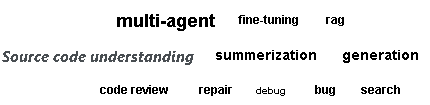

The diagram above was exported from draw.io. Its source (the exported page's mxGraphModel, read from the mxfile embedded in the PNG):
<mxGraphModel dx="2402" dy="570" grid="1" gridSize="10" guides="1" tooltips="1" connect="1" arrows="1" fold="1" page="1" pageScale="1" pageWidth="1654" pageHeight="2336" math="0" shadow="0">
  <root>
    <mxCell id="0" />
    <mxCell id="1" parent="0" />
    <mxCell id="2" value="&lt;b&gt;&lt;font style=&quot;font-size: 14px;&quot;&gt;summerization&lt;/font&gt;&lt;/b&gt;" style="text;html=1;align=center;verticalAlign=middle;resizable=0;points=[];autosize=1;strokeColor=none;fillColor=none;fontFamily=Helvetica;fontSize=12;fontColor=default;" vertex="1" parent="1">
      <mxGeometry x="-1260" y="1595" width="130" height="30" as="geometry" />
    </mxCell>
    <mxCell id="3" value="&lt;em style=&quot;box-sizing: border-box; transition: 0.2s ease-in-out; color: rgb(73, 78, 82); font-family: -apple-system, &amp;quot;.SFNSText-Regular&amp;quot;, &amp;quot;San Francisco&amp;quot;, Roboto, &amp;quot;Segoe UI&amp;quot;, &amp;quot;Helvetica Neue&amp;quot;, &amp;quot;Lucida Grande&amp;quot;, Arial, sans-serif; font-variant-ligatures: normal; font-variant-caps: normal; letter-spacing: normal; orphans: 3; text-align: start; text-indent: 0px; text-transform: none; widows: 3; word-spacing: 0px; -webkit-text-stroke-width: 0px; white-space: normal; background-color: rgb(255, 255, 255); text-decoration-thickness: initial; text-decoration-style: initial; text-decoration-color: initial;&quot;&gt;&lt;b style=&quot;&quot;&gt;&lt;font style=&quot;font-size: 15px;&quot;&gt;Source code understanding&amp;nbsp;&lt;/font&gt;&lt;/b&gt;&lt;/em&gt;" style="text;whiteSpace=wrap;html=1;fontFamily=Helvetica;fontSize=12;fontColor=default;autosize=1;resizable=0;" vertex="1" parent="1">
      <mxGeometry x="-1460" y="1595" width="220" height="30" as="geometry" />
    </mxCell>
    <mxCell id="4" value="&lt;b&gt;&lt;font style=&quot;font-size: 14px;&quot;&gt;generation&lt;/font&gt;&lt;/b&gt;" style="text;html=1;align=center;verticalAlign=middle;resizable=0;points=[];autosize=1;strokeColor=none;fillColor=none;fontFamily=Helvetica;fontSize=12;fontColor=default;" vertex="1" parent="1">
      <mxGeometry x="-1130" y="1595" width="100" height="30" as="geometry" />
    </mxCell>
    <mxCell id="5" value="&lt;b&gt;&lt;font style=&quot;font-size: 18px;&quot;&gt;multi-agent&lt;/font&gt;&lt;/b&gt;" style="text;html=1;align=center;verticalAlign=middle;resizable=0;points=[];autosize=1;strokeColor=none;fillColor=none;fontFamily=Helvetica;fontSize=12;fontColor=default;" vertex="1" parent="1">
      <mxGeometry x="-1360" y="1555" width="130" height="40" as="geometry" />
    </mxCell>
    <mxCell id="6" value="&lt;b&gt;&lt;font style=&quot;font-size: 10px;&quot;&gt;debug&lt;/font&gt;&lt;/b&gt;" style="text;html=1;align=center;verticalAlign=middle;resizable=0;points=[];autosize=1;strokeColor=none;fillColor=none;fontFamily=Helvetica;fontSize=12;fontColor=default;" vertex="1" parent="1">
      <mxGeometry x="-1220" y="1630" width="60" height="30" as="geometry" />
    </mxCell>
    <mxCell id="7" value="&lt;b&gt;&lt;font&gt;code review&amp;nbsp;&lt;/font&gt;&lt;/b&gt;" style="text;html=1;align=center;verticalAlign=middle;resizable=0;points=[];autosize=1;strokeColor=none;fillColor=none;fontFamily=Helvetica;fontSize=12;fontColor=default;" vertex="1" parent="1">
      <mxGeometry x="-1375" y="1630" width="100" height="30" as="geometry" />
    </mxCell>
    <mxCell id="8" value="&lt;b&gt;repair&lt;/b&gt;" style="text;html=1;align=center;verticalAlign=middle;resizable=0;points=[];autosize=1;strokeColor=none;fillColor=none;fontFamily=Helvetica;fontSize=12;fontColor=default;" vertex="1" parent="1">
      <mxGeometry x="-1275" y="1630" width="60" height="30" as="geometry" />
    </mxCell>
    <mxCell id="9" value="&lt;b&gt;bug&lt;/b&gt;" style="text;html=1;align=center;verticalAlign=middle;resizable=0;points=[];autosize=1;strokeColor=none;fillColor=none;fontFamily=Helvetica;fontSize=12;fontColor=default;" vertex="1" parent="1">
      <mxGeometry x="-1160" y="1630" width="50" height="30" as="geometry" />
    </mxCell>
    <mxCell id="10" value="&lt;b&gt;fine-tuning&amp;nbsp;&lt;/b&gt;" style="text;html=1;align=center;verticalAlign=middle;resizable=0;points=[];autosize=1;strokeColor=none;fillColor=none;fontFamily=Helvetica;fontSize=12;fontColor=default;" vertex="1" parent="1">
      <mxGeometry x="-1235" y="1560" width="90" height="30" as="geometry" />
    </mxCell>
    <mxCell id="11" value="&lt;b&gt;rag&lt;/b&gt;" style="text;html=1;align=center;verticalAlign=middle;resizable=0;points=[];autosize=1;strokeColor=none;fillColor=none;fontFamily=Helvetica;fontSize=12;fontColor=default;" vertex="1" parent="1">
      <mxGeometry x="-1145" y="1560" width="40" height="30" as="geometry" />
    </mxCell>
    <mxCell id="12" value="&lt;b&gt;search&lt;/b&gt;" style="text;html=1;align=center;verticalAlign=middle;resizable=0;points=[];autosize=1;strokeColor=none;fillColor=none;fontFamily=Helvetica;fontSize=12;fontColor=default;" vertex="1" parent="1">
      <mxGeometry x="-1110" y="1630" width="60" height="30" as="geometry" />
    </mxCell>
  </root>
</mxGraphModel>